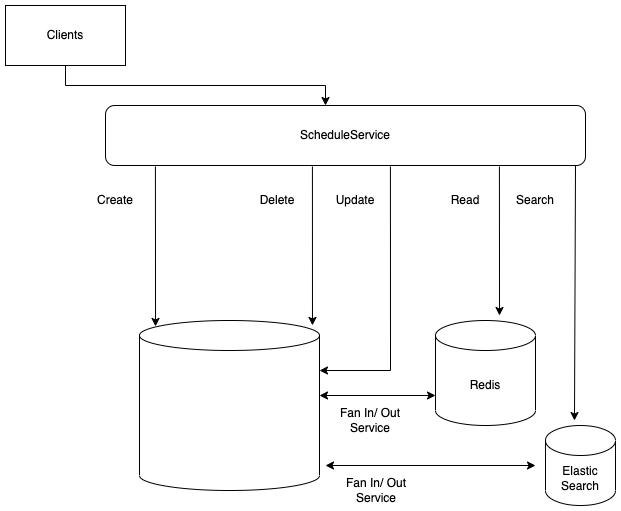

The diagram above was exported from draw.io. Its source (the exported page's mxGraphModel, read from the mxfile embedded in the PNG):
<mxGraphModel dx="1298" dy="706" grid="1" gridSize="10" guides="1" tooltips="1" connect="1" arrows="1" fold="1" page="1" pageScale="1" pageWidth="827" pageHeight="1169" math="0" shadow="0">
  <root>
    <mxCell id="0" />
    <mxCell id="1" parent="0" />
    <mxCell id="Fb_0DvuVT6Zzfr_bGNkj-5" style="edgeStyle=orthogonalEdgeStyle;rounded=0;orthogonalLoop=1;jettySize=auto;html=1;exitX=0.5;exitY=1;exitDx=0;exitDy=0;" edge="1" parent="1" source="Fb_0DvuVT6Zzfr_bGNkj-4">
      <mxGeometry relative="1" as="geometry">
        <mxPoint x="350" y="200" as="targetPoint" />
      </mxGeometry>
    </mxCell>
    <mxCell id="Fb_0DvuVT6Zzfr_bGNkj-4" value="Clients" style="rounded=0;whiteSpace=wrap;html=1;" vertex="1" parent="1">
      <mxGeometry x="30" y="100" width="120" height="60" as="geometry" />
    </mxCell>
    <mxCell id="Fb_0DvuVT6Zzfr_bGNkj-6" value="ScheduleService" style="rounded=1;whiteSpace=wrap;html=1;" vertex="1" parent="1">
      <mxGeometry x="130" y="200" width="480" height="60" as="geometry" />
    </mxCell>
    <mxCell id="Fb_0DvuVT6Zzfr_bGNkj-7" value="" style="endArrow=classic;html=1;rounded=0;exitX=0.104;exitY=1.017;exitDx=0;exitDy=0;exitPerimeter=0;entryX=0.089;entryY=0.035;entryDx=0;entryDy=0;entryPerimeter=0;" edge="1" parent="1" source="Fb_0DvuVT6Zzfr_bGNkj-6" target="Fb_0DvuVT6Zzfr_bGNkj-17">
      <mxGeometry width="50" height="50" relative="1" as="geometry">
        <mxPoint x="390" y="420" as="sourcePoint" />
        <mxPoint x="180" y="410" as="targetPoint" />
      </mxGeometry>
    </mxCell>
    <mxCell id="Fb_0DvuVT6Zzfr_bGNkj-9" value="" style="endArrow=classic;html=1;rounded=0;exitX=0.104;exitY=1.017;exitDx=0;exitDy=0;exitPerimeter=0;entryX=1;entryY=0;entryDx=0;entryDy=50;entryPerimeter=0;" edge="1" parent="1" target="Fb_0DvuVT6Zzfr_bGNkj-17">
      <mxGeometry width="50" height="50" relative="1" as="geometry">
        <mxPoint x="414.9200000000001" y="261.02" as="sourcePoint" />
        <mxPoint x="415" y="370" as="targetPoint" />
        <Array as="points">
          <mxPoint x="415" y="465" />
        </Array>
      </mxGeometry>
    </mxCell>
    <mxCell id="Fb_0DvuVT6Zzfr_bGNkj-10" value="" style="endArrow=classic;html=1;rounded=0;exitX=0.104;exitY=1.017;exitDx=0;exitDy=0;exitPerimeter=0;" edge="1" parent="1">
      <mxGeometry width="50" height="50" relative="1" as="geometry">
        <mxPoint x="523.9200000000001" y="261.02" as="sourcePoint" />
        <mxPoint x="524" y="410" as="targetPoint" />
      </mxGeometry>
    </mxCell>
    <mxCell id="Fb_0DvuVT6Zzfr_bGNkj-11" value="" style="endArrow=classic;html=1;rounded=0;exitX=0.104;exitY=1.017;exitDx=0;exitDy=0;exitPerimeter=0;entryX=0.414;entryY=-0.062;entryDx=0;entryDy=0;entryPerimeter=0;" edge="1" parent="1" target="Fb_0DvuVT6Zzfr_bGNkj-26">
      <mxGeometry width="50" height="50" relative="1" as="geometry">
        <mxPoint x="600.0000000000001" y="260" as="sourcePoint" />
        <mxPoint x="600.08" y="368.98" as="targetPoint" />
      </mxGeometry>
    </mxCell>
    <mxCell id="Fb_0DvuVT6Zzfr_bGNkj-13" value="Create" style="text;html=1;strokeColor=none;fillColor=none;align=center;verticalAlign=middle;whiteSpace=wrap;rounded=0;" vertex="1" parent="1">
      <mxGeometry x="110" y="280" width="60" height="30" as="geometry" />
    </mxCell>
    <mxCell id="Fb_0DvuVT6Zzfr_bGNkj-14" value="Delete" style="text;html=1;strokeColor=none;fillColor=none;align=center;verticalAlign=middle;whiteSpace=wrap;rounded=0;" vertex="1" parent="1">
      <mxGeometry x="272" y="280" width="60" height="30" as="geometry" />
    </mxCell>
    <mxCell id="Fb_0DvuVT6Zzfr_bGNkj-15" value="Update" style="text;html=1;strokeColor=none;fillColor=none;align=center;verticalAlign=middle;whiteSpace=wrap;rounded=0;" vertex="1" parent="1">
      <mxGeometry x="350" y="280" width="60" height="30" as="geometry" />
    </mxCell>
    <mxCell id="Fb_0DvuVT6Zzfr_bGNkj-16" value="Read" style="text;html=1;strokeColor=none;fillColor=none;align=center;verticalAlign=middle;whiteSpace=wrap;rounded=0;" vertex="1" parent="1">
      <mxGeometry x="460" y="280" width="60" height="30" as="geometry" />
    </mxCell>
    <mxCell id="Fb_0DvuVT6Zzfr_bGNkj-17" value="" style="shape=cylinder3;whiteSpace=wrap;html=1;boundedLbl=1;backgroundOutline=1;size=15;" vertex="1" parent="1">
      <mxGeometry x="164" y="415" width="180" height="170" as="geometry" />
    </mxCell>
    <mxCell id="Fb_0DvuVT6Zzfr_bGNkj-19" value="" style="endArrow=classic;html=1;rounded=0;exitX=0.104;exitY=1.017;exitDx=0;exitDy=0;exitPerimeter=0;entryX=0.961;entryY=0.029;entryDx=0;entryDy=0;entryPerimeter=0;" edge="1" parent="1" target="Fb_0DvuVT6Zzfr_bGNkj-17">
      <mxGeometry width="50" height="50" relative="1" as="geometry">
        <mxPoint x="336.9200000000001" y="261.02" as="sourcePoint" />
        <mxPoint x="337" y="370" as="targetPoint" />
      </mxGeometry>
    </mxCell>
    <mxCell id="Fb_0DvuVT6Zzfr_bGNkj-20" value="Search" style="text;html=1;strokeColor=none;fillColor=none;align=center;verticalAlign=middle;whiteSpace=wrap;rounded=0;" vertex="1" parent="1">
      <mxGeometry x="530" y="280" width="60" height="30" as="geometry" />
    </mxCell>
    <mxCell id="Fb_0DvuVT6Zzfr_bGNkj-21" value="" style="endArrow=classic;startArrow=classic;html=1;rounded=0;" edge="1" parent="1">
      <mxGeometry width="50" height="50" relative="1" as="geometry">
        <mxPoint x="344" y="490" as="sourcePoint" />
        <mxPoint x="460" y="490" as="targetPoint" />
      </mxGeometry>
    </mxCell>
    <mxCell id="Fb_0DvuVT6Zzfr_bGNkj-22" value="Fan In/ Out Service" style="text;html=1;strokeColor=none;fillColor=none;align=center;verticalAlign=middle;whiteSpace=wrap;rounded=0;" vertex="1" parent="1">
      <mxGeometry x="360" y="500" width="70" height="30" as="geometry" />
    </mxCell>
    <mxCell id="Fb_0DvuVT6Zzfr_bGNkj-23" value="Redis" style="shape=cylinder3;whiteSpace=wrap;html=1;boundedLbl=1;backgroundOutline=1;size=15;" vertex="1" parent="1">
      <mxGeometry x="460" y="415" width="100" height="105" as="geometry" />
    </mxCell>
    <mxCell id="Fb_0DvuVT6Zzfr_bGNkj-24" value="" style="endArrow=classic;startArrow=classic;html=1;rounded=0;" edge="1" parent="1">
      <mxGeometry width="50" height="50" relative="1" as="geometry">
        <mxPoint x="350" y="560" as="sourcePoint" />
        <mxPoint x="560" y="560" as="targetPoint" />
      </mxGeometry>
    </mxCell>
    <mxCell id="Fb_0DvuVT6Zzfr_bGNkj-25" value="Fan In/ Out Service" style="text;html=1;strokeColor=none;fillColor=none;align=center;verticalAlign=middle;whiteSpace=wrap;rounded=0;" vertex="1" parent="1">
      <mxGeometry x="366" y="570" width="70" height="30" as="geometry" />
    </mxCell>
    <mxCell id="Fb_0DvuVT6Zzfr_bGNkj-26" value="Elastic Search" style="shape=cylinder3;whiteSpace=wrap;html=1;boundedLbl=1;backgroundOutline=1;size=15;" vertex="1" parent="1">
      <mxGeometry x="570" y="520" width="70" height="80" as="geometry" />
    </mxCell>
  </root>
</mxGraphModel>